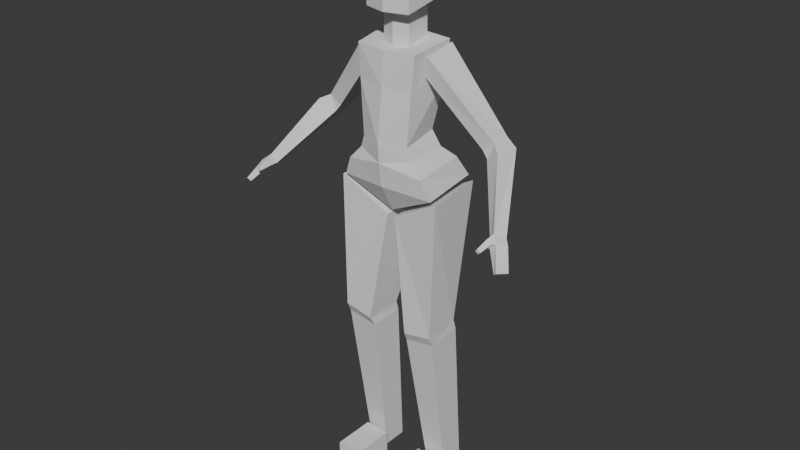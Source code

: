 # Source: hoshino_box_003.blend  (saved by Blender 4.5.90; exported with 4.5.12 LTS)
import bpy
from mathutils import Matrix  # noqa: F401  (used for matrix-valued properties, if any)

bpy.ops.wm.read_factory_settings(use_empty=True)
scene = bpy.context.scene
scene.name = 'Scene'

# ---- collections
col_collection = bpy.data.collections.new('Collection'); scene.collection.children.link(col_collection)
col_export = bpy.data.collections.new('Export'); scene.collection.children.link(col_export)

# ---- world
world_world = bpy.data.worlds.new('World'); scene.world = world_world
world_world.use_nodes = True; world_world.node_tree.nodes.clear()
_N = world_world.node_tree.nodes; _L = world_world.node_tree.links
n0 = _N.new('ShaderNodeOutputWorld'); n0.name = 'World Output'; n0.location = (200, 100)
n1 = _N.new('ShaderNodeBackground'); n1.name = 'Background'; n1.location = (-200, 100)
n1.inputs[0].default_value = (0.05088, 0.05088, 0.05088, 1.0)
_L.new(n1.outputs[0], n0.inputs[0])
n0.is_active_output = True
world_world.color = (0.05088, 0.05088, 0.05088)
world_world.sun_shadow_jitter_overblur = 0.0

# ---- meshes
me_cube = bpy.data.meshes.new('Cube')
me_cube.from_pydata([(0.07349, 0.002254, 0.0), (0.05323, -0.06814, 0.4362), (0.07349, 0.06932, 0.0), (0.05439, 0.02781, 0.4412), (0.1301, 0.002254, 0.0), (0.1359, -0.06856, 0.4499), (0.1301, 0.06932, 0.0), (0.1359, 0.0273, 0.4563), (0.361, -0.139, 0.8423), (0.01096, -0.06357, 0.769), (0.3768, -0.1143, 0.8336), (0.005171, 0.1085, 0.7747), (0.3449, -0.1379, 0.8263), (0.1441, -0.07514, 0.843), (0.3661, -0.1112, 0.8106), (0.1255, 0.09713, 0.8429), (0.0, -0.05833, 0.7828), (2.471e-12, -0.1106, 0.9696), (0.0, 0.1161, 0.7872), (0.0, 0.02022, 0.9815), (0.1314, -0.07821, 0.849), (0.06478, -0.08519, 0.9687), (0.1129, 0.09591, 0.8548), (0.05568, 0.02261, 0.9823), (0.09053, 0.03449, 1.135), (0.2191, 0.05255, 0.9806), (0.08595, -0.04162, 1.134), (0.2191, 0.0001256, 0.9806), (0.08287, -0.07938, 1.194), (0.08942, 0.03989, 1.207), (0.0, 0.03727, 1.213), (0.0, -0.08723, 1.191), (0.251, 0.0001256, 1.003), (0.09744, -0.05361, 1.188), (0.251, 0.05255, 1.003), (0.1005, 0.0335, 1.203), (0.0568, -0.08109, 0.4612), (0.05445, 0.02051, 0.4661), (0.1332, 0.02146, 0.4835), (0.1358, -0.08019, 0.4753), (0.4003, -0.1426, 0.7858), (0.3936, -0.1384, 0.7784), (0.3882, -0.1732, 0.7936), (0.3798, -0.1688, 0.7859), (0.2335, -0.002005, 0.9629), (0.2732, -0.01848, 0.9919), (0.2378, 0.03733, 0.9552), (0.2807, 0.04452, 0.9873), (0.3323, -0.1193, 0.8336), (0.3518, -0.09996, 0.8215), (0.3617, -0.09916, 0.8428), (0.3448, -0.1234, 0.8572), (0.05582, -0.136, 0.0), (0.05582, -0.136, 0.05964), (0.05582, -0.01912, 0.0), (0.05582, -0.01912, 0.05964), (0.1269, -0.136, 0.0), (0.1269, -0.136, 0.05964), (0.1269, -0.01912, 0.0), (0.1269, -0.01912, 0.05964), (0.0, -0.05603, 1.191), (0.0, -0.05593, 1.281), (0.0, 0.02307, 1.195), (0.0, 0.02244, 1.281), (0.0372, -0.04241, 1.194), (0.0372, -0.04241, 1.281), (0.0372, 0.02244, 1.194), (0.0372, 0.02244, 1.281), (0.0, -0.09081, 1.281), (0.0, -0.09081, 1.458), (-0.07349, 0.002254, 0.0), (-0.05323, -0.06814, 0.4362), (0.06117, -0.0738, 1.281), (0.06669, -0.07327, 1.458), (0.07421, 0.03356, 1.309), (0.06918, 0.03288, 1.458), (-0.07349, 0.06932, 0.0), (-0.05439, 0.02781, 0.4412), (-0.1301, 0.002254, 0.0), (-0.1359, -0.06856, 0.4499), (-0.1301, 0.06932, 0.0), (-0.1359, 0.0273, 0.4563), (-0.361, -0.139, 0.8423), (-0.01096, -0.06357, 0.769), (-0.3768, -0.1143, 0.8336), (-0.005171, 0.1085, 0.7747), (-0.3449, -0.1379, 0.8263), (-0.1441, -0.07514, 0.843), (-0.3661, -0.1112, 0.8106), (-0.1255, 0.09713, 0.8429), (-0.1314, -0.07821, 0.849), (-0.06478, -0.08519, 0.9687), (-0.1129, 0.09591, 0.8548), (-0.05568, 0.02261, 0.9823), (-0.09053, 0.03449, 1.135), (-0.2191, 0.05255, 0.9806), (-0.08595, -0.04162, 1.134), (-0.2191, 0.0001256, 0.9806), (-0.08287, -0.07938, 1.194), (-0.08942, 0.03989, 1.207), (-0.251, 0.0001256, 1.003), (-0.09744, -0.05361, 1.188), (-0.251, 0.05255, 1.003), (-0.1005, 0.0335, 1.203), (-0.0568, -0.08109, 0.4612), (-0.05445, 0.02051, 0.4661), (-0.1332, 0.02146, 0.4835), (-0.1358, -0.08019, 0.4753), (-0.4003, -0.1426, 0.7858), (-0.3936, -0.1384, 0.7784), (-0.3882, -0.1732, 0.7936), (-0.3798, -0.1688, 0.7859), (-0.2335, -0.002005, 0.9629), (-0.2732, -0.01848, 0.9919), (-0.2378, 0.03733, 0.9552), (-0.2807, 0.04452, 0.9873), (-0.3323, -0.1193, 0.8336), (-0.3518, -0.09996, 0.8215), (-0.3617, -0.09916, 0.8428), (-0.3448, -0.1234, 0.8572), (-0.05582, -0.136, 0.0), (-0.05582, -0.136, 0.05964), (0.0, 0.07332, 1.303), (0.0, 0.06153, 1.458), (-0.05582, -0.01912, 0.0), (-0.05582, -0.01912, 0.05964), (-0.1269, -0.136, 0.0), (-0.1269, -0.136, 0.05964), (-0.1269, -0.01912, 0.0), (-0.1269, -0.01912, 0.05964), (0.3415, -0.1413, 0.8274), (0.3535, -0.1448, 0.8433), (0.3323, -0.1445, 0.8334), (0.3407, -0.1445, 0.8504), (0.3405, -0.1735, 0.8254), (0.348, -0.1763, 0.833), (0.3323, -0.1746, 0.8313), (0.3376, -0.1756, 0.8376), (-0.0372, -0.04241, 1.194), (-0.0372, -0.04241, 1.281), (-0.0372, 0.02244, 1.194), (-0.0372, 0.02244, 1.281), (-0.06117, -0.0738, 1.281), (-0.06669, -0.07327, 1.458), (-0.07421, 0.03356, 1.309), (-0.06918, 0.03288, 1.458), (-0.3415, -0.1413, 0.8274), (-0.3535, -0.1448, 0.8433), (-0.3323, -0.1445, 0.8334), (-0.3407, -0.1445, 0.8504), (-0.3405, -0.1735, 0.8254), (-0.348, -0.1763, 0.833), (-0.3323, -0.1746, 0.8313), (-0.3376, -0.1756, 0.8376), (0.0, -0.1081, 0.9214), (0.0, 0.05238, 0.9367), (0.07805, 0.02745, 0.943), (0.07696, -0.08172, 0.9367), (-0.07805, 0.02745, 0.943), (-0.07696, -0.08172, 0.9367), (0.0, 0.1006, 0.8828), (0.0995, 0.06231, 0.9109), (0.1087, -0.08762, 0.9008), (-0.0995, 0.06231, 0.9109), (-0.1087, -0.08762, 0.9008), (0.0, -0.09925, 0.858), (0.0, 0.03545, 1.125), (0.0, -0.09615, 1.107), (0.07597, -0.0816, 1.108), (0.08649, 0.03153, 1.121), (-0.07597, -0.0816, 1.108), (-0.08649, 0.03153, 1.121)], [], [(0, 1, 3, 2), (2, 3, 7, 6), (6, 7, 5, 4), (4, 5, 1, 0), (2, 6, 4, 0), (37, 38, 7, 3), (36, 9, 11, 37), (37, 11, 15, 38), (38, 15, 13, 39), (39, 13, 9, 36), (38, 39, 5, 7), (15, 11, 9, 13), (155, 19, 23, 156), (156, 23, 21, 157), (157, 21, 17, 154), (18, 22, 20, 16), (168, 169, 29, 28), (25, 24, 35, 34), (27, 26, 24, 25), (169, 166, 30, 29), (167, 168, 28, 31), (29, 30, 31, 28), (34, 35, 33, 32), (32, 33, 26, 27), (8, 51, 133, 131), (35, 24, 26, 33), (48, 49, 14, 12), (8, 12, 43, 42), (36, 37, 3, 1), (39, 36, 1, 5), (49, 50, 10, 14), (50, 51, 8, 10), (41, 40, 42, 43), (14, 10, 40, 41), (10, 8, 42, 40), (12, 14, 41, 43), (34, 32, 45, 47), (25, 34, 47, 46), (27, 25, 46, 44), (32, 27, 44, 45), (47, 45, 51, 50), (46, 47, 50, 49), (44, 46, 49, 48), (45, 44, 48, 51), (52, 53, 55, 54), (54, 55, 59, 58), (58, 59, 57, 56), (56, 57, 53, 52), (54, 58, 56, 52), (59, 55, 53, 57), (62, 63, 67, 66), (66, 67, 65, 64), (64, 65, 61, 60), (62, 66, 64, 60), (67, 63, 61, 65), (122, 123, 75, 74), (74, 75, 73, 72), (72, 73, 69, 68), (122, 74, 72, 68), (78, 70, 71, 79), (76, 80, 81, 77), (99, 98, 31, 30), (171, 99, 30, 166), (80, 78, 79, 81), (102, 100, 101, 103), (95, 102, 103, 94), (97, 95, 94, 96), (115, 118, 119, 113), (95, 114, 115, 102), (117, 88, 84, 118), (167, 31, 98, 170), (82, 147, 149, 119), (106, 107, 87, 89), (105, 77, 81, 106), (100, 97, 96, 101), (103, 101, 96, 94), (158, 159, 91, 93), (89, 87, 83, 85), (107, 104, 83, 87), (170, 98, 99, 171), (104, 105, 85, 83), (105, 106, 89, 85), (155, 158, 93, 19), (106, 81, 79, 107), (112, 116, 117, 114), (159, 154, 17, 91), (113, 119, 116, 112), (82, 110, 111, 86), (18, 16, 90, 92), (116, 86, 88, 117), (102, 115, 113, 100), (120, 124, 125, 121), (104, 71, 77, 105), (97, 112, 114, 95), (114, 117, 118, 115), (118, 84, 82, 119), (84, 108, 110, 82), (88, 109, 108, 84), (86, 111, 109, 88), (107, 79, 71, 104), (124, 120, 126, 128), (100, 113, 112, 97), (109, 111, 110, 108), (129, 127, 121, 125), (124, 128, 129, 125), (62, 60, 138, 140), (141, 139, 61, 63), (128, 126, 127, 129), (126, 120, 121, 127), (62, 140, 141, 63), (122, 68, 142, 144), (145, 143, 69, 123), (140, 138, 139, 141), (138, 60, 61, 139), (122, 144, 145, 123), (144, 142, 143, 145), (142, 68, 69, 143), (76, 70, 78, 80), (75, 123, 69, 73), (70, 76, 77, 71), (131, 133, 137, 135), (12, 8, 131, 130), (48, 12, 130, 132), (51, 48, 132, 133), (137, 136, 134, 135), (130, 131, 135, 134), (133, 132, 136, 137), (132, 130, 134, 136), (147, 151, 153, 149), (86, 146, 147, 82), (116, 148, 146, 86), (119, 149, 148, 116), (153, 151, 150, 152), (146, 150, 151, 147), (149, 153, 152, 148), (148, 152, 150, 146), (164, 165, 154, 159), (160, 163, 158, 155), (163, 164, 159, 158), (162, 157, 154, 165), (161, 156, 157, 162), (160, 155, 156, 161), (18, 160, 161, 22), (22, 161, 162, 20), (20, 162, 165, 16), (92, 90, 164, 163), (18, 92, 163, 160), (90, 16, 165, 164), (91, 170, 171, 93), (17, 167, 170, 91), (93, 171, 166, 19), (17, 21, 168, 167), (23, 19, 166, 169), (21, 23, 169, 168)])
_uv = me_cube.uv_layers.new(name='UVMap')
_uv.uv.foreach_set('vector', [0.375, 0.0, 0.625, 0.0, 0.625, 0.25, 0.375, 0.25, 0.375, 0.25, 0.625, 0.25, 0.625, 0.5, 0.375, 0.5, 0.375, 0.5, 0.625, 0.5, 0.625, 0.75, 0.375, 0.75, 0.375, 0.75, 0.625, 0.75, 0.625, 1.0, 0.375, 1.0, 0.125, 0.5, 0.375, 0.5, 0.375, 0.75, 0.125, 0.75, 0.3999, 0.25, 0.3999, 0.5, 0.625, 0.5, 0.625, 0.25, 0.3999, 0.0, 0.625, 0.04577, 0.625, 0.25, 0.3999, 0.25, 0.3999, 0.25, 0.625, 0.25, 0.625, 0.5, 0.3999, 0.5, 0.3999, 0.5, 0.625, 0.5, 0.625, 0.75, 0.4054, 0.75, 0.4054, 0.75, 0.625, 0.75, 0.624, 0.9926, 0.3999, 1.0, 0.3999, 0.5, 0.4054, 0.75, 0.625, 0.75, 0.625, 0.5, 0.625, 0.5, 0.875, 0.5, 0.875, 0.7042, 0.625, 0.75, 0.5655, 0.25, 0.625, 0.25, 0.625, 0.4203, 0.5655, 0.5, 0.5655, 0.5, 0.625, 0.4203, 0.625, 0.75, 0.5655, 0.75, 0.5655, 0.75, 0.625, 0.75, 0.625, 1.0, 0.5655, 1.0, 0.125, 0.5, 0.375, 0.5, 0.375, 0.75, 0.125, 0.75, 0.625, 0.75, 0.625, 0.5, 0.625, 0.5, 0.625, 0.75, 0.3761, 0.25, 0.625, 0.25, 0.625, 0.5, 0.3761, 0.5, 0.3761, 0.0, 0.625, 0.0, 0.625, 0.25, 0.3761, 0.25, 0.625, 0.5, 0.625, 0.25, 0.625, 0.25, 0.625, 0.5, 0.625, 1.0, 0.625, 0.75, 0.625, 0.75, 0.625, 1.0, 0.625, 0.5, 0.875, 0.5, 0.875, 0.75, 0.625, 0.75, 0.3761, 0.5, 0.625, 0.5, 0.625, 0.75, 0.3761, 0.75, 0.3761, 0.75, 0.625, 0.75, 0.625, 1.0, 0.3761, 1.0, 0.375, 0.75, 0.375, 0.75, 0.375, 0.75, 0.375, 0.75, 0.625, 0.5, 0.875, 0.5, 0.875, 0.75, 0.625, 0.75, 0.375, 0.0, 0.375, 0.25, 0.375, 0.2844, 0.375, -0.0001747, 0.375, 0.75, 0.375, 0.9064, 0.375, 0.8431, 0.375, 0.75, 0.3999, 0.0, 0.3999, 0.25, 0.625, 0.25, 0.625, 0.0, 0.4054, 0.75, 0.3999, 1.0, 0.625, 1.0, 0.625, 0.75, 0.375, 0.25, 0.375, 0.4408, 0.375, 0.5, 0.375, 0.2844, 0.375, 0.4408, 0.375, 0.75, 0.375, 0.75, 0.375, 0.5, 0.206, 0.5176, 0.375, 0.5, 0.375, 0.75, 0.2016, 0.7574, 0.375, 0.2844, 0.375, 0.5, 0.375, 0.5, 0.375, 0.3851, 0.375, 0.5, 0.375, 0.75, 0.375, 0.75, 0.375, 0.5, 0.375, -0.0001747, 0.375, 0.2844, 0.375, 0.3851, 0.375, -0.009584, 0.3761, 0.5, 0.3761, 0.75, 0.375, 0.75, 0.375, 0.5, 0.3761, 0.25, 0.3761, 0.5, 0.375, 0.5, 0.375, 0.25, 0.3761, 0.0, 0.3761, 0.25, 0.375, 0.25, 0.375, 0.0, 0.3761, 0.75, 0.3761, 1.0, 0.375, 1.0, 0.375, 0.75, 0.375, 0.5, 0.375, 0.75, 0.375, 0.75, 0.375, 0.4408, 0.375, 0.25, 0.375, 0.5, 0.375, 0.4408, 0.375, 0.25, 0.375, 0.0, 0.375, 0.25, 0.375, 0.25, 0.375, 0.0, 0.375, 0.75, 0.375, 1.0, 0.375, 1.0, 0.375, 0.75, 0.375, 0.0, 0.625, 0.0, 0.625, 0.25, 0.375, 0.25, 0.375, 0.25, 0.625, 0.25, 0.625, 0.5, 0.375, 0.5, 0.375, 0.5, 0.625, 0.5, 0.625, 0.75, 0.375, 0.75, 0.375, 0.75, 0.625, 0.75, 0.625, 1.0, 0.375, 1.0, 0.125, 0.5, 0.375, 0.5, 0.375, 0.75, 0.125, 0.75, 0.625, 0.5, 0.875, 0.5, 0.875, 0.75, 0.625, 0.75, 0.375, 0.25, 0.625, 0.25, 0.625, 0.5, 0.375, 0.5, 0.375, 0.5, 0.625, 0.5, 0.625, 0.75, 0.375, 0.75, 0.375, 0.75, 0.625, 0.75, 0.625, 1.0, 0.375, 1.0, 0.125, 0.5, 0.375, 0.5, 0.375, 0.75, 0.125, 0.75, 0.625, 0.5, 0.875, 0.5, 0.875, 0.75, 0.625, 0.75, 0.3733, 0.2601, 0.6326, 0.3386, 0.6623, 0.5369, 0.3402, 0.4619, 0.3402, 0.4619, 0.6623, 0.5369, 0.6684, 0.7564, 0.3257, 0.7657, 0.3257, 0.7657, 0.6684, 0.7564, 0.625, 1.0, 0.375, 1.0, 0.1353, 0.4982, 0.3402, 0.4619, 0.3257, 0.7657, 0.125, 0.75, 0.375, 0.75, 0.375, 1.0, 0.625, 1.0, 0.625, 0.75, 0.375, 0.25, 0.375, 0.5, 0.625, 0.5, 0.625, 0.25, 0.625, 0.5, 0.625, 0.75, 0.875, 0.75, 0.875, 0.5, 0.625, 0.5, 0.625, 0.5, 0.625, 0.25, 0.625, 0.25, 0.375, 0.5, 0.375, 0.75, 0.625, 0.75, 0.625, 0.5, 0.3761, 0.5, 0.3761, 0.75, 0.625, 0.75, 0.625, 0.5, 0.3761, 0.25, 0.3761, 0.5, 0.625, 0.5, 0.625, 0.25, 0.3761, 0.0, 0.3761, 0.25, 0.625, 0.25, 0.625, 0.0, 0.375, 0.5, 0.375, 0.4408, 0.375, 0.75, 0.375, 0.75, 0.3761, 0.25, 0.375, 0.25, 0.375, 0.5, 0.3761, 0.5, 0.375, 0.25, 0.375, 0.2844, 0.375, 0.5, 0.375, 0.4408, 0.625, 1.0, 0.625, 1.0, 0.625, 0.75, 0.625, 0.75, 0.375, 0.75, 0.375, 0.75, 0.375, 0.75, 0.375, 0.75, 0.3999, 0.5, 0.4054, 0.75, 0.625, 0.75, 0.625, 0.5, 0.3999, 0.25, 0.625, 0.25, 0.625, 0.5, 0.3999, 0.5, 0.3761, 0.75, 0.3761, 1.0, 0.625, 1.0, 0.625, 0.75, 0.625, 0.5, 0.625, 0.75, 0.875, 0.75, 0.875, 0.5, 0.5655, 0.5, 0.5655, 0.75, 0.625, 0.75, 0.625, 0.4203, 0.625, 0.5, 0.625, 0.75, 0.875, 0.7042, 0.875, 0.5, 0.4054, 0.75, 0.3999, 1.0, 0.624, 0.9926, 0.625, 0.75, 0.625, 0.75, 0.625, 0.75, 0.625, 0.5, 0.625, 0.5, 0.3999, 0.0, 0.3999, 0.25, 0.625, 0.25, 0.625, 0.04577, 0.3999, 0.25, 0.3999, 0.5, 0.625, 0.5, 0.625, 0.25, 0.5655, 0.25, 0.5655, 0.5, 0.625, 0.4203, 0.625, 0.25, 0.3999, 0.5, 0.625, 0.5, 0.625, 0.75, 0.4054, 0.75, 0.375, 0.0, 0.375, 0.0, 0.375, 0.25, 0.375, 0.25, 0.5655, 0.75, 0.5655, 1.0, 0.625, 1.0, 0.625, 0.75, 0.375, 0.75, 0.375, 0.75, 0.375, 1.0, 0.375, 1.0, 0.375, 0.75, 0.375, 0.75, 0.375, 0.8431, 0.375, 0.9064, 0.125, 0.5, 0.125, 0.75, 0.375, 0.75, 0.375, 0.5, 0.375, 0.0, 0.375, -0.0001747, 0.375, 0.2844, 0.375, 0.25, 0.3761, 0.5, 0.375, 0.5, 0.375, 0.75, 0.3761, 0.75, 0.375, 0.0, 0.375, 0.25, 0.625, 0.25, 0.625, 0.0, 0.3999, 0.0, 0.625, 0.0, 0.625, 0.25, 0.3999, 0.25, 0.3761, 0.0, 0.375, 0.0, 0.375, 0.25, 0.3761, 0.25, 0.375, 0.25, 0.375, 0.25, 0.375, 0.4408, 0.375, 0.5, 0.375, 0.4408, 0.375, 0.5, 0.375, 0.75, 0.375, 0.75, 0.375, 0.5, 0.375, 0.5, 0.375, 0.75, 0.375, 0.75, 0.375, 0.2844, 0.375, 0.3851, 0.375, 0.5, 0.375, 0.5, 0.375, -0.0001747, 0.375, -0.009584, 0.375, 0.3851, 0.375, 0.2844, 0.4054, 0.75, 0.625, 0.75, 0.625, 1.0, 0.3999, 1.0, 0.125, 0.5, 0.125, 0.75, 0.375, 0.75, 0.375, 0.5, 0.3761, 0.75, 0.375, 0.75, 0.375, 1.0, 0.3761, 1.0, 0.206, 0.5176, 0.2016, 0.7574, 0.375, 0.75, 0.375, 0.5, 0.625, 0.5, 0.625, 0.75, 0.875, 0.75, 0.875, 0.5, 0.375, 0.25, 0.375, 0.5, 0.625, 0.5, 0.625, 0.25, 0.125, 0.5, 0.125, 0.75, 0.375, 0.75, 0.375, 0.5, 0.625, 0.5, 0.625, 0.75, 0.875, 0.75, 0.875, 0.5, 0.375, 0.5, 0.375, 0.75, 0.625, 0.75, 0.625, 0.5, 0.375, 0.75, 0.375, 1.0, 0.625, 1.0, 0.625, 0.75, 0.375, 0.25, 0.375, 0.5, 0.625, 0.5, 0.625, 0.25, 0.1353, 0.4982, 0.125, 0.75, 0.3257, 0.7657, 0.3402, 0.4619, 0.6623, 0.5369, 0.6684, 0.7564, 0.875, 0.75, 0.8056, 0.5186, 0.375, 0.5, 0.375, 0.75, 0.625, 0.75, 0.625, 0.5, 0.375, 0.75, 0.375, 1.0, 0.625, 1.0, 0.625, 0.75, 0.3733, 0.2601, 0.3402, 0.4619, 0.6623, 0.5369, 0.6326, 0.3386, 0.3402, 0.4619, 0.3257, 0.7657, 0.6684, 0.7564, 0.6623, 0.5369, 0.3257, 0.7657, 0.375, 1.0, 0.625, 1.0, 0.6684, 0.7564, 0.125, 0.5, 0.125, 0.75, 0.375, 0.75, 0.375, 0.5, 0.6623, 0.5369, 0.8056, 0.5186, 0.875, 0.75, 0.6684, 0.7564, 0.375, 0.0, 0.375, 0.25, 0.625, 0.25, 0.625, 0.0, 0.375, 0.75, 0.375, 0.75, 0.375, 0.75, 0.375, 0.75, 0.375, 0.9064, 0.375, 0.75, 0.375, 0.75, 0.375, 0.9064, 0.375, 0.0, 0.375, -0.0001747, 0.375, -0.0001747, 0.375, -0.0001206, 0.375, 0.75, 0.375, 1.0, 0.375, 0.9354, 0.375, 0.75, 0.375, 0.75, 0.375, 0.9354, 0.375, 0.9064, 0.375, 0.75, 0.375, 0.9064, 0.375, 0.75, 0.375, 0.75, 0.375, 0.9064, 0.375, 0.75, 0.375, 0.9354, 0.375, 0.9354, 0.375, 0.75, 0.375, -0.0001206, 0.375, -0.0001747, 0.375, -0.0001747, 0.375, -0.0001206, 0.375, 0.75, 0.375, 0.75, 0.375, 0.75, 0.375, 0.75, 0.375, 0.9064, 0.375, 0.9064, 0.375, 0.75, 0.375, 0.75, 0.375, 0.0, 0.375, -0.0001206, 0.375, -0.0001747, 0.375, -0.0001747, 0.375, 0.75, 0.375, 0.75, 0.375, 0.9354, 0.375, 1.0, 0.375, 0.75, 0.375, 0.75, 0.375, 0.9064, 0.375, 0.9354, 0.375, 0.9064, 0.375, 0.9064, 0.375, 0.75, 0.375, 0.75, 0.375, 0.75, 0.375, 0.75, 0.375, 0.9354, 0.375, 0.9354, 0.375, -0.0001206, 0.375, -0.0001206, 0.375, -0.0001747, 0.375, -0.0001747, 0.4825, 0.75, 0.4825, 1.0, 0.5655, 1.0, 0.5655, 0.75, 0.4825, 0.25, 0.4825, 0.5, 0.5655, 0.5, 0.5655, 0.25, 0.4825, 0.5, 0.4825, 0.75, 0.5655, 0.75, 0.5655, 0.5, 0.4825, 0.75, 0.5655, 0.75, 0.5655, 1.0, 0.4825, 1.0, 0.4825, 0.5, 0.5655, 0.5, 0.5655, 0.75, 0.4825, 0.75, 0.4825, 0.25, 0.5655, 0.25, 0.5655, 0.5, 0.4825, 0.5, 0.375, 0.25, 0.4825, 0.25, 0.4825, 0.5, 0.375, 0.5, 0.375, 0.5, 0.4825, 0.5, 0.4825, 0.75, 0.375, 0.75, 0.375, 0.75, 0.4825, 0.75, 0.4825, 1.0, 0.375, 1.0, 0.375, 0.5, 0.375, 0.75, 0.4825, 0.75, 0.4825, 0.5, 0.375, 0.25, 0.375, 0.5, 0.4825, 0.5, 0.4825, 0.25, 0.375, 0.75, 0.375, 1.0, 0.4825, 1.0, 0.4825, 0.75, 0.625, 0.75, 0.625, 0.75, 0.625, 0.5, 0.625, 0.4203, 0.625, 1.0, 0.625, 1.0, 0.625, 0.75, 0.625, 0.75, 0.625, 0.4203, 0.625, 0.5, 0.625, 0.25, 0.625, 0.25, 0.625, 1.0, 0.625, 0.75, 0.625, 0.75, 0.625, 1.0, 0.625, 0.4203, 0.625, 0.25, 0.625, 0.25, 0.625, 0.5, 0.625, 0.75, 0.625, 0.4203, 0.625, 0.5, 0.625, 0.75])
me_cube.use_mirror_x = True
me_cube.update()
arm_root = bpy.data.armatures.new('root')  # bones are not reproduced

# ---- objects
ob_z = bpy.data.objects.new('z', me_cube)
ob_root = bpy.data.objects.new('root', arm_root)
ob_skm_hoshinobox = bpy.data.objects.new('SKM_HoshinoBox', None)

# ---- transforms, parenting, visibility, modifiers, constraints
ob_z.parent = ob_root
ob_z.matrix_parent_inverse = Matrix(((126.3, -0.0, 0.0, -0.2994), (-0.0, 126.3, -0.0, 0.0), (0.0, -0.0, 126.3, -0.0), (-0.0, 0.0, -0.0, 1.0)))
ob_z.location = (0.0, 0.0, 0.0)
ob_z.use_mesh_mirror_x = True
_vg = ob_z.vertex_groups.new(name='pelvis')
_vg = ob_z.vertex_groups.new(name='spine_01')
_vg = ob_z.vertex_groups.new(name='spine_02')
_vg = ob_z.vertex_groups.new(name='spine_03')
_vg = ob_z.vertex_groups.new(name='spine_04')
_vg = ob_z.vertex_groups.new(name='spine_05')
_vg = ob_z.vertex_groups.new(name='neck_01')
_vg = ob_z.vertex_groups.new(name='neck_02')
_vg = ob_z.vertex_groups.new(name='head')
_vg = ob_z.vertex_groups.new(name='clavicle_l')
_vg = ob_z.vertex_groups.new(name='upperarm_l')
_vg = ob_z.vertex_groups.new(name='lowerarm_l')
_vg = ob_z.vertex_groups.new(name='lowerarm_correctiveRoot_l')
_vg = ob_z.vertex_groups.new(name='hand_l')
_vg = ob_z.vertex_groups.new(name='middle_metacarpal_l')
_vg = ob_z.vertex_groups.new(name='middle_01_l')
_vg = ob_z.vertex_groups.new(name='middle_02_l')
_vg = ob_z.vertex_groups.new(name='middle_03_l')
_vg = ob_z.vertex_groups.new(name='pinky_metacarpal_l')
_vg = ob_z.vertex_groups.new(name='pinky_01_l')
_vg = ob_z.vertex_groups.new(name='pinky_02_l')
_vg = ob_z.vertex_groups.new(name='pinky_03_l')
_vg = ob_z.vertex_groups.new(name='ring_metacarpal_l')
_vg = ob_z.vertex_groups.new(name='ring_01_l')
_vg = ob_z.vertex_groups.new(name='ring_02_l')
_vg = ob_z.vertex_groups.new(name='ring_03_l')
_vg = ob_z.vertex_groups.new(name='thumb_01_l')
_vg = ob_z.vertex_groups.new(name='thumb_02_l')
_vg = ob_z.vertex_groups.new(name='thumb_03_l')
_vg = ob_z.vertex_groups.new(name='index_metacarpal_l')
_vg = ob_z.vertex_groups.new(name='index_01_l')
_vg = ob_z.vertex_groups.new(name='index_02_l')
_vg = ob_z.vertex_groups.new(name='index_03_l')
_vg = ob_z.vertex_groups.new(name='wrist_inner_l')
_vg = ob_z.vertex_groups.new(name='wrist_outer_l')
_vg = ob_z.vertex_groups.new(name='weapon_l')
_vg = ob_z.vertex_groups.new(name='upperarm_twist_01_l')
_vg = ob_z.vertex_groups.new(name='upperarm_twistCor_01_l')
_vg = ob_z.vertex_groups.new(name='clavicle_r')
_vg = ob_z.vertex_groups.new(name='upperarm_r')
_vg = ob_z.vertex_groups.new(name='lowerarm_r')
_vg = ob_z.vertex_groups.new(name='lowerarm_correctiveRoot_r')
_vg = ob_z.vertex_groups.new(name='hand_r')
_vg = ob_z.vertex_groups.new(name='middle_metacarpal_r')
_vg = ob_z.vertex_groups.new(name='middle_01_r')
_vg = ob_z.vertex_groups.new(name='middle_02_r')
_vg = ob_z.vertex_groups.new(name='middle_03_r')
_vg = ob_z.vertex_groups.new(name='pinky_metacarpal_r')
_vg = ob_z.vertex_groups.new(name='pinky_01_r')
_vg = ob_z.vertex_groups.new(name='pinky_02_r')
_vg = ob_z.vertex_groups.new(name='pinky_03_r')
_vg = ob_z.vertex_groups.new(name='ring_metacarpal_r')
_vg = ob_z.vertex_groups.new(name='ring_01_r')
_vg = ob_z.vertex_groups.new(name='ring_02_r')
_vg = ob_z.vertex_groups.new(name='ring_03_r')
_vg = ob_z.vertex_groups.new(name='thumb_01_r')
_vg = ob_z.vertex_groups.new(name='thumb_02_r')
_vg = ob_z.vertex_groups.new(name='thumb_03_r')
_vg = ob_z.vertex_groups.new(name='index_metacarpal_r')
_vg = ob_z.vertex_groups.new(name='index_01_r')
_vg = ob_z.vertex_groups.new(name='index_02_r')
_vg = ob_z.vertex_groups.new(name='index_03_r')
_vg = ob_z.vertex_groups.new(name='wrist_inner_r')
_vg = ob_z.vertex_groups.new(name='wrist_outer_r')
_vg = ob_z.vertex_groups.new(name='weapon_r')
_vg = ob_z.vertex_groups.new(name='upperarm_twist_01_r')
_vg = ob_z.vertex_groups.new(name='upperarm_twistCor_01_r')
_vg = ob_z.vertex_groups.new(name='thigh_r')
_vg = ob_z.vertex_groups.new(name='calf_r')
_vg = ob_z.vertex_groups.new(name='foot_r')
_vg = ob_z.vertex_groups.new(name='ball_r')
_vg = ob_z.vertex_groups.new(name='calf_twist_02_r')
_vg = ob_z.vertex_groups.new(name='calf_twistCor_02_r')
_vg = ob_z.vertex_groups.new(name='thigh_twist_01_r')
_vg = ob_z.vertex_groups.new(name='thigh_twistCor_01_r')
_vg = ob_z.vertex_groups.new(name='thigh_twist_02_r')
_vg = ob_z.vertex_groups.new(name='thigh_twistCor_02_r')
_vg = ob_z.vertex_groups.new(name='thigh_l')
_vg = ob_z.vertex_groups.new(name='calf_l')
_vg = ob_z.vertex_groups.new(name='foot_l')
_vg = ob_z.vertex_groups.new(name='ball_l')
_vg = ob_z.vertex_groups.new(name='calf_twist_02_l')
_vg = ob_z.vertex_groups.new(name='calf_twistCor_02_l')
_vg = ob_z.vertex_groups.new(name='thigh_twist_01_l')
_vg = ob_z.vertex_groups.new(name='thigh_twistCor_01_l')
_vg = ob_z.vertex_groups.new(name='thigh_twist_02_l')
_vg = ob_z.vertex_groups.new(name='thigh_twistCor_02_l')
_vg = ob_z.vertex_groups.new(name='ik_foot_root')
_vg = ob_z.vertex_groups.new(name='interaction')
_vg = ob_z.vertex_groups.new(name='center_of_mass')
_m = ob_z.modifiers.new('Armature', 'ARMATURE')
_m.object = ob_root
ob_root.parent = ob_skm_hoshinobox
ob_root.location = (0.2371, 0.0, 0.0)
ob_root.scale = (0.7918, 0.7918, 0.7918)
ob_skm_hoshinobox.location = (0.0, 0.0, 0.0)
ob_skm_hoshinobox.scale = (0.01, 0.01, 0.01)
ob_skm_hoshinobox.color = (0.8, 0.8, 0.8, 1.0)

# ---- collection membership
col_collection.objects.link(ob_z)
col_collection.objects.link(ob_root)
col_collection.objects.link(ob_skm_hoshinobox)

# ---- scene / render settings (as saved in the file)
scene.frame_start = 1; scene.frame_end = 250; scene.frame_set(1)
scene.render.engine = 'BLENDER_EEVEE_NEXT'
scene.render.fps = 25
bpy.context.view_layer.update()

# ---- added for rendering (the .blend has no active camera and no usable light): camera, sun
cam_auto = bpy.data.cameras.new('AutoCamera')
cam_auto.lens = 50.0
cam_auto.sensor_width = 36.0
cam_auto.clip_end = 1000.0
ob_auto_camera = bpy.data.objects.new('AutoCamera', cam_auto)
scene.collection.objects.link(ob_auto_camera)
ob_auto_camera.location = (1.56264, -1.90527, 1.97913)
ob_auto_camera.rotation_euler = (1.09748, -7.21219e-08, 0.694738)
scene.camera = ob_auto_camera
light_auto_sun = bpy.data.lights.new('AutoSun', 'SUN')
light_auto_sun.energy = 3.0
light_auto_sun.angle = 0.0523599
ob_auto_sun = bpy.data.objects.new('AutoSun', light_auto_sun)
scene.collection.objects.link(ob_auto_sun)
ob_auto_sun.rotation_euler = (0.872665, 0.174533, 0.523599)
bpy.context.view_layer.update()
